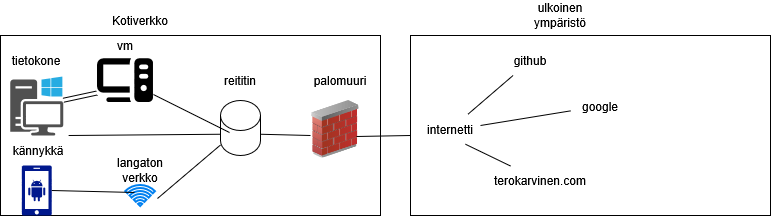

The diagram above was exported from draw.io. Its source (the exported page's mxGraphModel, read from the mxfile embedded in the PNG):
<mxGraphModel dx="1426" dy="779" grid="1" gridSize="10" guides="1" tooltips="1" connect="1" arrows="1" fold="1" page="1" pageScale="1" pageWidth="827" pageHeight="1169" math="0" shadow="0">
  <root>
    <mxCell id="0" />
    <mxCell id="1" parent="0" />
    <mxCell id="ZGOHuz-ZSkmNK5XvFYay-1" parent="1" style="rounded=0;whiteSpace=wrap;html=1;" value="" vertex="1">
      <mxGeometry height="180" width="380" x="20" y="270" as="geometry" />
    </mxCell>
    <mxCell id="ZGOHuz-ZSkmNK5XvFYay-2" parent="1" style="text;html=1;whiteSpace=wrap;strokeColor=none;fillColor=none;align=center;verticalAlign=middle;rounded=0;" value="Kotiverkko" vertex="1">
      <mxGeometry height="30" width="60" x="130" y="240" as="geometry" />
    </mxCell>
    <mxCell id="ZGOHuz-ZSkmNK5XvFYay-3" parent="1" style="shape=image;html=1;verticalAlign=top;verticalLabelPosition=bottom;labelBackgroundColor=#ffffff;imageAspect=0;aspect=fixed;image=https://icons.diagrams.net/assets/font-awesome/1/Computer.svg" value="" vertex="1">
      <mxGeometry height="50" width="56.25" x="116.72" y="290" as="geometry" />
    </mxCell>
    <mxCell id="ZGOHuz-ZSkmNK5XvFYay-4" parent="1" style="shape=cylinder3;whiteSpace=wrap;html=1;boundedLbl=1;backgroundOutline=1;size=15;" value="" vertex="1">
      <mxGeometry height="55" width="40" x="240" y="335" as="geometry" />
    </mxCell>
    <mxCell id="ZGOHuz-ZSkmNK5XvFYay-5" parent="1" style="text;html=1;whiteSpace=wrap;strokeColor=none;fillColor=none;align=center;verticalAlign=middle;rounded=0;" value="reititin" vertex="1">
      <mxGeometry height="30" width="60" x="230" y="300" as="geometry" />
    </mxCell>
    <mxCell id="ZGOHuz-ZSkmNK5XvFYay-6" parent="1" style="text;html=1;whiteSpace=wrap;strokeColor=none;fillColor=none;align=center;verticalAlign=middle;rounded=0;" value="tietokone" vertex="1">
      <mxGeometry height="30" width="60" x="26.25" y="280" as="geometry" />
    </mxCell>
    <mxCell id="ZGOHuz-ZSkmNK5XvFYay-7" parent="1" style="sketch=0;aspect=fixed;pointerEvents=1;shadow=0;dashed=0;html=1;strokeColor=none;labelPosition=center;verticalLabelPosition=bottom;verticalAlign=top;align=center;fillColor=#00188D;shape=mxgraph.mscae.enterprise.android_phone" value="" vertex="1">
      <mxGeometry height="50" width="30" x="41.25" y="400" as="geometry" />
    </mxCell>
    <mxCell id="ZGOHuz-ZSkmNK5XvFYay-8" parent="1" style="text;html=1;whiteSpace=wrap;strokeColor=none;fillColor=none;align=center;verticalAlign=middle;rounded=0;" value="kännykkä" vertex="1">
      <mxGeometry height="30" width="60" x="28.129999999999995" y="370" as="geometry" />
    </mxCell>
    <mxCell id="ZGOHuz-ZSkmNK5XvFYay-9" parent="1" style="sketch=0;pointerEvents=1;shadow=0;dashed=0;html=1;strokeColor=none;fillColor=#505050;labelPosition=center;verticalLabelPosition=bottom;verticalAlign=top;outlineConnect=0;align=center;shape=mxgraph.office.devices.workstation_pc;" value="" vertex="1">
      <mxGeometry height="59" width="53" x="29.749999999999993" y="311" as="geometry" />
    </mxCell>
    <mxCell id="ZGOHuz-ZSkmNK5XvFYay-10" parent="1" style="text;html=1;whiteSpace=wrap;strokeColor=none;fillColor=none;align=center;verticalAlign=middle;rounded=0;" value="vm" vertex="1">
      <mxGeometry height="30" width="60" x="114.85" y="265" as="geometry" />
    </mxCell>
    <mxCell id="ZGOHuz-ZSkmNK5XvFYay-11" parent="1" style="html=1;verticalLabelPosition=bottom;align=center;labelBackgroundColor=#ffffff;verticalAlign=top;strokeWidth=2;strokeColor=#0080F0;shadow=0;dashed=0;shape=mxgraph.ios7.icons.wifi;pointerEvents=1" value="" vertex="1">
      <mxGeometry height="21" width="29.7" x="145.15" y="420" as="geometry" />
    </mxCell>
    <mxCell id="ZGOHuz-ZSkmNK5XvFYay-12" parent="1" style="text;html=1;whiteSpace=wrap;strokeColor=none;fillColor=none;align=center;verticalAlign=middle;rounded=0;" value="langaton verkko" vertex="1">
      <mxGeometry height="30" width="60" x="130" y="390" as="geometry" />
    </mxCell>
    <mxCell id="ZGOHuz-ZSkmNK5XvFYay-13" edge="1" parent="1" source="ZGOHuz-ZSkmNK5XvFYay-8" style="endArrow=none;html=1;rounded=0;exitX=1;exitY=0;exitDx=0;exitDy=0;entryX=0;entryY=0;entryDx=0;entryDy=33.75;entryPerimeter=0;" target="ZGOHuz-ZSkmNK5XvFYay-4" value="">
      <mxGeometry height="50" relative="1" width="50" as="geometry">
        <mxPoint x="450" y="410" as="sourcePoint" />
        <mxPoint x="440" y="370" as="targetPoint" />
      </mxGeometry>
    </mxCell>
    <mxCell id="ZGOHuz-ZSkmNK5XvFYay-15" edge="1" parent="1" source="ZGOHuz-ZSkmNK5XvFYay-3" style="shape=link;html=1;rounded=0;exitX=0;exitY=0.75;exitDx=0;exitDy=0;" target="ZGOHuz-ZSkmNK5XvFYay-9" value="">
      <mxGeometry relative="1" width="100" as="geometry">
        <mxPoint x="360" y="400" as="sourcePoint" />
        <mxPoint x="460" y="400" as="targetPoint" />
      </mxGeometry>
    </mxCell>
    <mxCell id="ZGOHuz-ZSkmNK5XvFYay-16" edge="1" parent="1" source="ZGOHuz-ZSkmNK5XvFYay-11" style="endArrow=none;html=1;rounded=0;entryX=1;entryY=0.5;entryDx=0;entryDy=0;entryPerimeter=0;exitX=0.298;exitY=0.333;exitDx=0;exitDy=0;exitPerimeter=0;" target="ZGOHuz-ZSkmNK5XvFYay-7" value="">
      <mxGeometry height="50" relative="1" width="50" as="geometry">
        <mxPoint x="390" y="420" as="sourcePoint" />
        <mxPoint x="440" y="370" as="targetPoint" />
      </mxGeometry>
    </mxCell>
    <mxCell id="ZGOHuz-ZSkmNK5XvFYay-17" edge="1" parent="1" source="ZGOHuz-ZSkmNK5XvFYay-11" style="endArrow=none;html=1;rounded=0;exitX=1.072;exitY=0.619;exitDx=0;exitDy=0;exitPerimeter=0;" target="ZGOHuz-ZSkmNK5XvFYay-4" value="">
      <mxGeometry height="50" relative="1" width="50" as="geometry">
        <mxPoint x="390" y="420" as="sourcePoint" />
        <mxPoint x="440" y="370" as="targetPoint" />
      </mxGeometry>
    </mxCell>
    <mxCell id="ZGOHuz-ZSkmNK5XvFYay-18" edge="1" parent="1" source="ZGOHuz-ZSkmNK5XvFYay-3" style="endArrow=none;html=1;rounded=0;entryX=0.225;entryY=0.582;entryDx=0;entryDy=0;entryPerimeter=0;" target="ZGOHuz-ZSkmNK5XvFYay-4" value="">
      <mxGeometry height="50" relative="1" width="50" as="geometry">
        <mxPoint x="390" y="420" as="sourcePoint" />
        <mxPoint x="440" y="370" as="targetPoint" />
      </mxGeometry>
    </mxCell>
    <mxCell id="ZGOHuz-ZSkmNK5XvFYay-20" parent="1" style="image;html=1;image=img/lib/clip_art/networking/Firewall_02_128x128.png" value="" vertex="1">
      <mxGeometry height="57.5" width="50" x="330" y="335" as="geometry" />
    </mxCell>
    <mxCell id="ZGOHuz-ZSkmNK5XvFYay-21" parent="1" style="text;html=1;whiteSpace=wrap;strokeColor=none;fillColor=none;align=center;verticalAlign=middle;rounded=0;" value="palomuuri" vertex="1">
      <mxGeometry height="30" width="60" x="330" y="300" as="geometry" />
    </mxCell>
    <mxCell id="ZGOHuz-ZSkmNK5XvFYay-23" edge="1" parent="1" source="ZGOHuz-ZSkmNK5XvFYay-4" style="endArrow=none;html=1;rounded=0;exitX=1;exitY=0;exitDx=0;exitDy=33.75;exitPerimeter=0;" value="">
      <mxGeometry height="50" relative="1" width="50" as="geometry">
        <mxPoint x="390" y="420" as="sourcePoint" />
        <mxPoint x="330" y="370" as="targetPoint" />
      </mxGeometry>
    </mxCell>
    <mxCell id="ZGOHuz-ZSkmNK5XvFYay-24" parent="1" style="rounded=0;whiteSpace=wrap;html=1;" value="" vertex="1">
      <mxGeometry height="180" width="360" x="430" y="270" as="geometry" />
    </mxCell>
    <mxCell id="ZGOHuz-ZSkmNK5XvFYay-25" parent="1" style="text;html=1;whiteSpace=wrap;strokeColor=none;fillColor=none;align=center;verticalAlign=middle;rounded=0;" value="ulkoinen ympäristö" vertex="1">
      <mxGeometry height="30" width="60" x="550" y="235" as="geometry" />
    </mxCell>
    <mxCell id="ZGOHuz-ZSkmNK5XvFYay-27" edge="1" parent="1" source="ZGOHuz-ZSkmNK5XvFYay-20" style="endArrow=none;html=1;rounded=0;exitX=0.92;exitY=0.626;exitDx=0;exitDy=0;exitPerimeter=0;" value="">
      <mxGeometry height="50" relative="1" width="50" as="geometry">
        <mxPoint x="390" y="420" as="sourcePoint" />
        <mxPoint x="430" y="370" as="targetPoint" />
      </mxGeometry>
    </mxCell>
    <mxCell id="ZGOHuz-ZSkmNK5XvFYay-28" parent="1" style="text;html=1;whiteSpace=wrap;strokeColor=none;fillColor=none;align=center;verticalAlign=middle;rounded=0;" value="internetti" vertex="1">
      <mxGeometry height="30" width="60" x="440" y="348.75" as="geometry" />
    </mxCell>
    <mxCell id="ZGOHuz-ZSkmNK5XvFYay-31" parent="1" style="text;html=1;whiteSpace=wrap;strokeColor=none;fillColor=none;align=center;verticalAlign=middle;rounded=0;" value="github" vertex="1">
      <mxGeometry height="30" width="60" x="520" y="280" as="geometry" />
    </mxCell>
    <mxCell id="ZGOHuz-ZSkmNK5XvFYay-32" parent="1" style="text;html=1;whiteSpace=wrap;strokeColor=none;fillColor=none;align=center;verticalAlign=middle;rounded=0;" value="google" vertex="1">
      <mxGeometry height="30" width="60" x="590" y="325.5" as="geometry" />
    </mxCell>
    <mxCell id="ZGOHuz-ZSkmNK5XvFYay-33" parent="1" style="text;html=1;whiteSpace=wrap;strokeColor=none;fillColor=none;align=center;verticalAlign=middle;rounded=0;" value="terokarvinen.com" vertex="1">
      <mxGeometry height="30" width="60" x="530" y="400" as="geometry" />
    </mxCell>
    <mxCell id="ZGOHuz-ZSkmNK5XvFYay-35" edge="1" parent="1" source="ZGOHuz-ZSkmNK5XvFYay-28" style="endArrow=none;html=1;rounded=0;" target="ZGOHuz-ZSkmNK5XvFYay-31" value="">
      <mxGeometry height="50" relative="1" width="50" as="geometry">
        <mxPoint x="390" y="390" as="sourcePoint" />
        <mxPoint x="440" y="340" as="targetPoint" />
      </mxGeometry>
    </mxCell>
    <mxCell id="ZGOHuz-ZSkmNK5XvFYay-36" edge="1" parent="1" source="ZGOHuz-ZSkmNK5XvFYay-28" style="endArrow=none;html=1;rounded=0;exitX=1;exitY=0.375;exitDx=0;exitDy=0;exitPerimeter=0;" target="ZGOHuz-ZSkmNK5XvFYay-32" value="">
      <mxGeometry height="50" relative="1" width="50" as="geometry">
        <mxPoint x="390" y="390" as="sourcePoint" />
        <mxPoint x="440" y="340" as="targetPoint" />
      </mxGeometry>
    </mxCell>
    <mxCell id="ZGOHuz-ZSkmNK5XvFYay-37" edge="1" parent="1" source="ZGOHuz-ZSkmNK5XvFYay-28" style="endArrow=none;html=1;rounded=0;exitX=0.75;exitY=1;exitDx=0;exitDy=0;" target="ZGOHuz-ZSkmNK5XvFYay-33" value="">
      <mxGeometry height="50" relative="1" width="50" as="geometry">
        <mxPoint x="390" y="390" as="sourcePoint" />
        <mxPoint x="440" y="340" as="targetPoint" />
      </mxGeometry>
    </mxCell>
  </root>
</mxGraphModel>